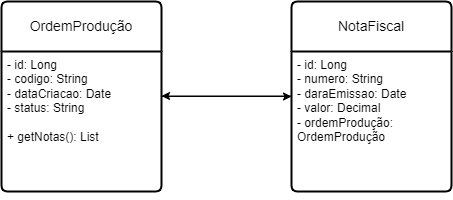

The diagram above was exported from draw.io. Its source (the exported page's mxGraphModel, read from the mxfile embedded in the PNG):
<mxGraphModel dx="1780" dy="1729" grid="1" gridSize="10" guides="1" tooltips="1" connect="1" arrows="1" fold="1" page="1" pageScale="1" pageWidth="827" pageHeight="1169" math="0" shadow="0">
  <root>
    <mxCell id="0" />
    <mxCell id="1" parent="0" />
    <mxCell id="4" style="edgeStyle=none;html=1;entryX=0;entryY=0.5;entryDx=0;entryDy=0;" edge="1" parent="1" source="wEq7oo5EjeGc18jzNLCR-1" target="wEq7oo5EjeGc18jzNLCR-6">
      <mxGeometry relative="1" as="geometry" />
    </mxCell>
    <mxCell id="wEq7oo5EjeGc18jzNLCR-1" value="OrdemProdução" style="swimlane;childLayout=stackLayout;horizontal=1;startSize=50;horizontalStack=0;rounded=1;fontSize=14;fontStyle=0;strokeWidth=2;resizeParent=0;resizeLast=1;shadow=0;dashed=0;align=center;arcSize=4;whiteSpace=wrap;html=1;" parent="1" vertex="1">
      <mxGeometry x="-790" y="-1110" width="160" height="190" as="geometry" />
    </mxCell>
    <mxCell id="wEq7oo5EjeGc18jzNLCR-2" value="- id: Long&lt;div&gt;- codigo: String&lt;/div&gt;&lt;div&gt;- dataCriacao: Date&lt;/div&gt;&lt;div&gt;- status: String&lt;/div&gt;&lt;div&gt;&lt;br&gt;&lt;/div&gt;&lt;div&gt;+ getNotas(): List&lt;/div&gt;" style="align=left;strokeColor=none;fillColor=none;spacingLeft=4;spacingRight=4;fontSize=12;verticalAlign=top;resizable=0;rotatable=0;part=1;html=1;whiteSpace=wrap;" parent="wEq7oo5EjeGc18jzNLCR-1" vertex="1">
      <mxGeometry y="50" width="160" height="140" as="geometry" />
    </mxCell>
    <mxCell id="wEq7oo5EjeGc18jzNLCR-4" style="edgeStyle=orthogonalEdgeStyle;rounded=0;orthogonalLoop=1;jettySize=auto;html=1;exitX=0.5;exitY=1;exitDx=0;exitDy=0;" parent="wEq7oo5EjeGc18jzNLCR-1" source="wEq7oo5EjeGc18jzNLCR-2" target="wEq7oo5EjeGc18jzNLCR-2" edge="1">
      <mxGeometry relative="1" as="geometry" />
    </mxCell>
    <mxCell id="wEq7oo5EjeGc18jzNLCR-6" value="NotaFiscal" style="swimlane;childLayout=stackLayout;horizontal=1;startSize=50;horizontalStack=0;rounded=1;fontSize=14;fontStyle=0;strokeWidth=2;resizeParent=0;resizeLast=1;shadow=0;dashed=0;align=center;arcSize=4;whiteSpace=wrap;html=1;" parent="1" vertex="1">
      <mxGeometry x="-500" y="-1110" width="160" height="190" as="geometry" />
    </mxCell>
    <mxCell id="wEq7oo5EjeGc18jzNLCR-7" value="- id: Long&lt;div&gt;- numero: String&lt;/div&gt;&lt;div&gt;- daraEmissao: Date&lt;/div&gt;&lt;div&gt;- valor: Decimal&lt;/div&gt;&lt;div&gt;- ordemProdução: OrdemProdução&lt;/div&gt;" style="align=left;strokeColor=none;fillColor=none;spacingLeft=4;spacingRight=4;fontSize=12;verticalAlign=top;resizable=0;rotatable=0;part=1;html=1;whiteSpace=wrap;" parent="wEq7oo5EjeGc18jzNLCR-6" vertex="1">
      <mxGeometry y="50" width="160" height="140" as="geometry" />
    </mxCell>
    <mxCell id="wEq7oo5EjeGc18jzNLCR-8" style="edgeStyle=orthogonalEdgeStyle;rounded=0;orthogonalLoop=1;jettySize=auto;html=1;exitX=0.5;exitY=1;exitDx=0;exitDy=0;" parent="wEq7oo5EjeGc18jzNLCR-6" source="wEq7oo5EjeGc18jzNLCR-7" target="wEq7oo5EjeGc18jzNLCR-7" edge="1">
      <mxGeometry relative="1" as="geometry" />
    </mxCell>
    <mxCell id="5" style="edgeStyle=none;html=1;entryX=1;entryY=0.5;entryDx=0;entryDy=0;" edge="1" parent="1">
      <mxGeometry relative="1" as="geometry">
        <mxPoint x="-500" y="-1015.5" as="sourcePoint" />
        <mxPoint x="-630" y="-1015.5" as="targetPoint" />
      </mxGeometry>
    </mxCell>
  </root>
</mxGraphModel>